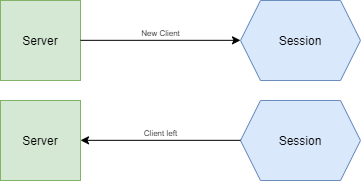

The diagram above was exported from draw.io. Its source (the exported page's mxGraphModel, read from the mxfile embedded in the PNG):
<mxGraphModel dx="1086" dy="846" grid="1" gridSize="10" guides="1" tooltips="1" connect="1" arrows="1" fold="1" page="1" pageScale="1" pageWidth="850" pageHeight="1100" math="0" shadow="0">
  <root>
    <mxCell id="0" />
    <mxCell id="1" parent="0" />
    <mxCell id="1xwcl7F361KiF51tfF0D-1" value="Server" style="rounded=0;whiteSpace=wrap;html=1;fillColor=#d5e8d4;strokeColor=#82b366;" parent="1" vertex="1">
      <mxGeometry width="80" height="80" as="geometry" />
    </mxCell>
    <mxCell id="1xwcl7F361KiF51tfF0D-2" value="Session" style="shape=hexagon;perimeter=hexagonPerimeter2;whiteSpace=wrap;html=1;fixedSize=1;fillColor=#dae8fc;strokeColor=#6c8ebf;" parent="1" vertex="1">
      <mxGeometry x="240" width="120" height="80" as="geometry" />
    </mxCell>
    <mxCell id="1xwcl7F361KiF51tfF0D-3" value="New Client" style="endArrow=classic;html=1;fontSize=8;verticalAlign=bottom;" parent="1" edge="1">
      <mxGeometry width="50" height="50" relative="1" as="geometry">
        <mxPoint x="80" y="39.829999999999984" as="sourcePoint" />
        <mxPoint x="240" y="39.829999999999984" as="targetPoint" />
      </mxGeometry>
    </mxCell>
    <mxCell id="1xwcl7F361KiF51tfF0D-10" value="Server" style="rounded=0;whiteSpace=wrap;html=1;fillColor=#d5e8d4;strokeColor=#82b366;" parent="1" vertex="1">
      <mxGeometry y="100" width="80" height="80" as="geometry" />
    </mxCell>
    <mxCell id="1xwcl7F361KiF51tfF0D-11" value="Session" style="shape=hexagon;perimeter=hexagonPerimeter2;whiteSpace=wrap;html=1;fixedSize=1;fillColor=#dae8fc;strokeColor=#6c8ebf;" parent="1" vertex="1">
      <mxGeometry x="240" y="100" width="120" height="80" as="geometry" />
    </mxCell>
    <mxCell id="1xwcl7F361KiF51tfF0D-12" value="Client left" style="endArrow=classic;html=1;fontSize=8;verticalAlign=bottom;" parent="1" edge="1">
      <mxGeometry width="50" height="50" relative="1" as="geometry">
        <mxPoint x="240" y="139.82999999999998" as="sourcePoint" />
        <mxPoint x="80" y="139.82999999999998" as="targetPoint" />
      </mxGeometry>
    </mxCell>
  </root>
</mxGraphModel>